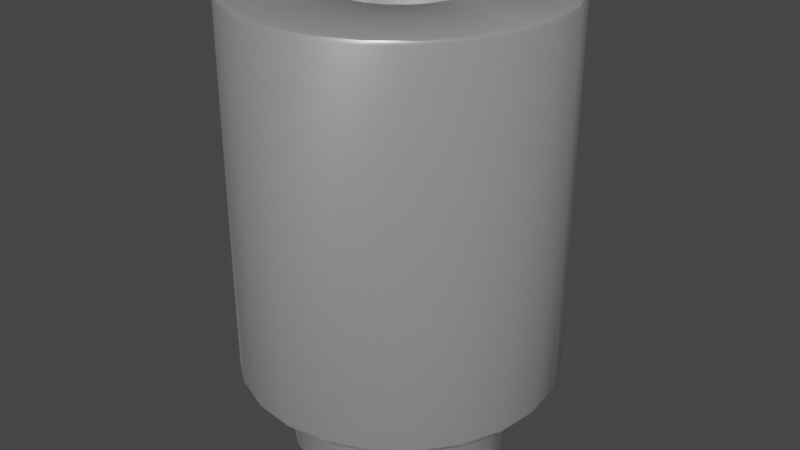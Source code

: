 # Source: Spacer_SMD_M2.5_H6mm_Wurth_9774060151.blend  (saved by Blender 4.1.23; exported with 4.5.12 LTS)
import bpy
from mathutils import Matrix  # noqa: F401  (used for matrix-valued properties, if any)

bpy.ops.wm.read_factory_settings(use_empty=True)
scene = bpy.context.scene
scene.name = 'Scene'

# ---- collections
col_collection = bpy.data.collections.new('Collection'); scene.collection.children.link(col_collection)

# ---- materials (node trees are filled in below, after node groups)
mat_aluminum_lathed = bpy.data.materials.new('aluminum_lathed')
mat_aluminum_lathed.alpha_threshold = 0.0
mat_aluminum_lathed.use_transparent_shadow = False
mat_aluminum_lathed.preview_render_type = 'CUBE'
mat_aluminum_lathed.diffuse_color = (0.6, 0.6, 0.6, 1.0)
mat_aluminum_lathed.specular_color = (0.12, 0.12, 0.12)
mat_aluminum_lathed.roughness = 0.5

# ---- node groups
ng_auto_smooth = bpy.data.node_groups.new('Auto Smooth', 'GeometryNodeTree')
_s = ng_auto_smooth.interface.new_socket(name='Geometry', in_out='OUTPUT', socket_type='NodeSocketGeometry')
_s = ng_auto_smooth.interface.new_socket(name='Geometry', in_out='INPUT', socket_type='NodeSocketGeometry')
_s = ng_auto_smooth.interface.new_socket(name='Angle', in_out='INPUT', socket_type='NodeSocketFloat')
_s.subtype = 'ANGLE'
_s.min_value = 0.0
_s.max_value = 3.142
ng_auto_smooth.is_modifier = True
_N = ng_auto_smooth.nodes; _L = ng_auto_smooth.links
n0 = _N.new('NodeGroupOutput'); n0.name = 'Group Output'; n0.location = (480, -100)
n1 = _N.new('NodeGroupInput'); n1.name = 'Group Input'; n1.location = (-420, -300)
n2 = _N.new('NodeGroupInput'); n2.name = 'Group Input.001'; n2.location = (-60, -100)
n3 = _N.new('GeometryNodeSetShadeSmooth'); n3.name = 'Set Shade Smooth'; n3.location = (120, -100)
n3.domain = 'EDGE'
n4 = _N.new('GeometryNodeSetShadeSmooth'); n4.name = 'Set Shade Smooth.001'; n4.location = (300, -100)
n5 = _N.new('GeometryNodeInputMeshEdgeAngle'); n5.name = 'Edge Angle'; n5.location = (-420, -220)
n6 = _N.new('GeometryNodeInputEdgeSmooth'); n6.name = 'Is Edge Smooth'; n6.location = (-60, -160)
n7 = _N.new('GeometryNodeInputShadeSmooth'); n7.name = 'Is Face Smooth'; n7.location = (-240, -340)
n8 = _N.new('FunctionNodeBooleanMath'); n8.name = 'Boolean Math'; n8.location = (-60, -220)
n9 = _N.new('FunctionNodeCompare'); n9.name = 'Compare'; n9.location = (-240, -180)
n9.operation = 'LESS_EQUAL'
_L.new(n5.outputs[0], n9.inputs[0])
_L.new(n4.outputs[0], n0.inputs[0])
_L.new(n1.outputs[1], n9.inputs[1])
_L.new(n9.outputs[0], n8.inputs[0])
_L.new(n7.outputs[0], n8.inputs[1])
_L.new(n2.outputs[0], n3.inputs[0])
_L.new(n6.outputs[0], n3.inputs[1])
_L.new(n3.outputs[0], n4.inputs[0])
_L.new(n8.outputs[0], n3.inputs[2])
n0.is_active_output = True

# ---- material node trees
mat_aluminum_lathed.use_nodes = True; mat_aluminum_lathed.node_tree.nodes.clear()
_N = mat_aluminum_lathed.node_tree.nodes; _L = mat_aluminum_lathed.node_tree.links
n0 = _N.new('ShaderNodeOutputMaterial'); n0.name = 'Material Output'; n0.location = (311, 300)
n1 = _N.new('ShaderNodeMapping'); n1.name = 'Mapping'; n1.location = (-765, 243)
n1.inputs[3].default_value = (120.4, 1.0, 1.0)
n2 = _N.new('ShaderNodeTexNoise'); n2.name = 'Noise Texture'; n2.location = (-519, 157)
n2.inputs[2].default_value = 60.0
n2.inputs[3].default_value = 16.0
n2.inputs[4].default_value = 0.8542
n2.inputs[8].default_value = 4.0
n3 = _N.new('ShaderNodeTexCoord'); n3.name = 'Texture Coordinate'; n3.location = (-940, 256)
n4 = _N.new('ShaderNodeValToRGB'); n4.name = 'ColorRamp'; n4.location = (-322, 228)
while len(n4.color_ramp.elements) > 1: n4.color_ramp.elements.remove(n4.color_ramp.elements[-1])
n4.color_ramp.elements[0].position = 0.05909; n4.color_ramp.elements[0].color = (0.0, 0.0, 0.0, 1.0)
_e = n4.color_ramp.elements.new(0.6); _e.color = (1.0, 1.0, 1.0, 1.0)
n5 = _N.new('ShaderNodeBsdfPrincipled'); n5.name = 'Principled BSDF'; n5.location = (36, 293)
n5.distribution = 'GGX'
n5.subsurface_method = 'BURLEY'
n5.inputs[1].default_value = 0.6955
n5.inputs[2].default_value = 0.2841
n5.inputs[3].default_value = 1.45
n5.inputs[13].default_value = 0.7841
n5.inputs[15].default_value = 0.6386
n5.inputs[16].default_value = 0.1205
n5.inputs[20].default_value = 0.0
n5.inputs[27].default_value = (0.0, 0.0, 0.0, 1.0)
n5.inputs[28].default_value = 1.0
_L.new(n5.outputs[0], n0.inputs[0])
_L.new(n1.outputs[0], n2.inputs[0])
_L.new(n2.outputs[1], n4.inputs[0])
_L.new(n4.outputs[0], n5.inputs[0])
_L.new(n3.outputs[2], n1.inputs[0])
n0.is_active_output = True

# ---- world
world_world = bpy.data.worlds.new('World'); scene.world = world_world
world_world.use_nodes = True; world_world.node_tree.nodes.clear()
_N = world_world.node_tree.nodes; _L = world_world.node_tree.links
n0 = _N.new('ShaderNodeOutputWorld'); n0.name = 'World Output'; n0.location = (300, 300)
n1 = _N.new('ShaderNodeBackground'); n1.name = 'Background'; n1.location = (10, 300)
n1.inputs[0].default_value = (0.05088, 0.05088, 0.05088, 1.0)
_L.new(n1.outputs[0], n0.inputs[0])
n0.is_active_output = True
world_world.color = (0.05088, 0.05088, 0.05088)
world_world.use_sun_shadow = False
world_world.sun_shadow_jitter_overblur = 0.0

# ---- meshes
me_shape_6_indexedfaceset_011 = bpy.data.meshes.new('SHAPE_6_IndexedFaceSet.011')
me_shape_6_indexedfaceset_011.from_pydata([(0.9722, 0.2605, 6.0), (0.7117, 0.7117, 6.0), (0.5033, 0.8717, 6.0), (0.2605, 0.9722, 6.0), (0.0, 1.007, 6.0), (-0.9722, 0.2605, 6.0), (-0.2605, -0.9722, 6.0), (0.2605, -0.9722, 6.0), (0.8717, -0.5033, 6.0), (0.9722, -0.2605, 6.0), (-0.8717, 0.5033, -1.4), (0.0, 1.007, -1.4), (0.2605, 0.9722, -1.4), (0.7117, 0.7117, -1.4), (0.9722, 0.2605, -1.4), (0.8717, -0.5033, -1.4), (0.2605, -0.9722, -1.4), (0.0, -1.007, -1.4), (-0.2605, -0.9722, -1.4), (-0.7117, -0.7117, -1.4), (-1.75, 0.0, -1.4), (-1.69, 0.4529, -1.4), (-1.516, 0.875, -1.4), (-1.237, 1.237, -1.4), (-0.4529, 1.69, -1.4), (0.4529, 1.69, -1.4), (0.875, 1.516, -1.4), (1.237, 1.237, -1.4), (1.69, 0.4529, -1.4), (1.75, 0.0, -1.4), (1.237, -1.237, -1.4), (0.4529, -1.69, -1.4), (0.0, -1.75, -1.4), (-0.4529, -1.69, -1.4), (-1.007, 0.0, -1.4), (-0.9722, 0.2605, -1.4), (-0.7117, 0.7117, -1.4), (-0.5033, 0.8717, -1.4), (-0.2605, 0.9722, -1.4), (0.5033, 0.8717, -1.4), (0.8717, 0.5033, -1.4), (1.007, 0.0, -1.4), (0.9722, -0.2605, -1.4), (0.7117, -0.7117, -1.4), (0.5033, -0.8717, -1.4), (-0.5033, -0.8717, -1.4), (-0.8717, -0.5033, -1.4), (-0.9722, -0.2605, -1.4), (-1.516, 0.875, 0.0), (-1.237, 1.237, 0.0), (0.875, 1.516, 0.0), (1.237, 1.237, 0.0), (1.516, 0.875, 0.0), (1.69, 0.4529, 0.0), (1.75, 0.0, 0.0), (1.69, -0.4529, 0.0), (0.875, -1.516, 0.0), (0.4529, -1.69, 0.0), (-0.4529, -1.69, 0.0), (-0.875, -1.516, 0.0), (-1.237, -1.237, 0.0), (-1.516, -0.875, 0.0), (-1.69, -0.4529, 0.0), (-0.875, 1.516, -1.4), (0.0, 1.75, -1.4), (1.516, 0.875, -1.4), (1.69, -0.4529, -1.4), (1.516, -0.875, -1.4), (0.875, -1.516, -1.4), (-0.875, -1.516, -1.4), (-1.237, -1.237, -1.4), (-1.516, -0.875, -1.4), (-1.69, -0.4529, -1.4), (-2.463, 0.66, 0.0), (-1.803, 1.803, 0.0), (-1.275, 2.208, 0.0), (0.0, 2.55, 0.0), (1.275, 2.208, 0.0), (1.803, 1.803, 0.0), (2.208, 1.275, 0.0), (2.463, 0.66, 0.0), (2.55, 0.0, 0.0), (2.463, -0.66, 0.0), (2.208, -1.275, 0.0), (1.803, -1.803, 0.0), (0.66, -2.463, 0.0), (-1.275, -2.208, 0.0), (-1.803, -1.803, 0.0), (-2.208, -1.275, 0.0), (-1.75, 0.0, 0.0), (-1.69, 0.4529, 0.0), (-0.875, 1.516, 0.0), (-0.4529, 1.69, 0.0), (0.0, 1.75, 0.0), (0.4529, 1.69, 0.0), (1.516, -0.875, 0.0), (1.237, -1.237, 0.0), (0.0, -1.75, 0.0), (-1.275, 2.208, 6.0), (-0.66, 2.463, 6.0), (0.0, 2.55, 6.0), (2.463, -0.66, 6.0), (2.208, -1.275, 6.0), (1.275, -2.208, 6.0), (0.66, -2.463, 6.0), (-0.66, -2.463, 6.0), (-1.275, -2.208, 6.0), (-1.803, -1.803, 6.0), (-2.463, -0.66, 6.0), (-2.55, 0.0, 6.0), (-2.55, 0.0, 0.0), (-2.208, 1.275, 0.0), (-0.66, 2.463, 0.0), (0.66, 2.463, 0.0), (1.275, -2.208, 0.0), (0.0, -2.55, 0.0), (-0.66, -2.463, 0.0), (-2.463, -0.66, 0.0), (-2.463, 0.66, 6.0), (-2.208, 1.275, 6.0), (-1.803, 1.803, 6.0), (0.66, 2.463, 6.0), (1.275, 2.208, 6.0), (1.803, 1.803, 6.0), (2.208, 1.275, 6.0), (2.463, 0.66, 6.0), (2.55, 0.0, 6.0), (1.803, -1.803, 6.0), (0.0, -2.55, 6.0), (-2.208, -1.275, 6.0), (1.007, 0.0, 6.0), (0.8717, 0.5033, 6.0), (-0.2605, 0.9722, 6.0), (-0.5033, 0.8717, 6.0), (-0.7117, 0.7117, 6.0), (-0.8717, 0.5033, 6.0), (-1.007, 0.0, 6.0), (-0.9722, -0.2605, 6.0), (-0.8717, -0.5033, 6.0), (-0.7117, -0.7117, 6.0), (-0.5033, -0.8717, 6.0), (0.0, -1.007, 6.0), (0.5033, -0.8717, 6.0), (0.7117, -0.7117, 6.0)], [], [(130, 41, 14), (0, 130, 14), (131, 14, 40), (131, 0, 14), (1, 40, 13), (1, 131, 40), (2, 13, 39), (2, 1, 13), (3, 39, 12), (3, 2, 39), (4, 12, 11), (4, 3, 12), (132, 11, 38), (132, 4, 11), (133, 38, 37), (133, 132, 38), (134, 37, 36), (134, 133, 37), (135, 10, 35), (135, 36, 10), (135, 134, 36), (5, 135, 35), (136, 35, 34), (136, 34, 47), (136, 5, 35), (137, 136, 47), (138, 137, 47), (138, 47, 46), (139, 138, 46), (139, 46, 19), (140, 139, 19), (140, 19, 45), (6, 140, 45), (6, 45, 18), (141, 6, 18), (141, 18, 17), (7, 141, 17), (7, 17, 16), (142, 7, 16), (142, 16, 44), (143, 44, 43), (143, 142, 44), (8, 43, 15), (8, 143, 43), (9, 8, 15), (9, 15, 42), (130, 42, 41), (130, 9, 42), (43, 68, 30), (15, 30, 67), (15, 43, 30), (44, 31, 68), (44, 68, 43), (42, 67, 66), (42, 15, 67), (16, 32, 31), (16, 31, 44), (17, 32, 16), (41, 66, 29), (41, 42, 66), (18, 33, 32), (18, 32, 17), (14, 29, 28), (14, 41, 29), (69, 33, 18), (65, 14, 28), (45, 69, 18), (40, 14, 65), (27, 40, 65), (19, 70, 69), (19, 69, 45), (13, 40, 27), (71, 19, 46), (71, 70, 19), (26, 39, 13), (26, 13, 27), (72, 71, 46), (72, 46, 47), (25, 39, 26), (25, 12, 39), (20, 72, 47), (20, 47, 34), (64, 12, 25), (64, 11, 12), (21, 20, 34), (21, 34, 35), (21, 35, 10), (24, 38, 11), (24, 11, 64), (63, 38, 24), (63, 37, 38), (22, 21, 10), (23, 22, 10), (23, 10, 36), (23, 36, 37), (23, 37, 63), (21, 90, 89), (21, 89, 20), (22, 48, 90), (22, 90, 21), (23, 49, 48), (23, 48, 22), (63, 91, 49), (63, 49, 23), (24, 92, 91), (24, 91, 63), (64, 93, 92), (64, 92, 24), (25, 94, 93), (25, 93, 64), (26, 50, 94), (26, 94, 25), (27, 51, 50), (27, 50, 26), (65, 52, 51), (65, 51, 27), (28, 53, 52), (28, 52, 65), (29, 53, 28), (29, 54, 53), (29, 55, 54), (66, 55, 29), (66, 95, 55), (67, 95, 66), (67, 96, 95), (30, 56, 96), (30, 96, 67), (68, 57, 56), (68, 56, 30), (31, 57, 68), (32, 97, 57), (32, 57, 31), (33, 58, 97), (33, 97, 32), (69, 59, 58), (69, 58, 33), (70, 60, 59), (70, 59, 69), (71, 61, 60), (71, 60, 70), (72, 62, 61), (72, 61, 71), (20, 89, 62), (20, 62, 72), (95, 84, 83), (95, 96, 84), (56, 114, 84), (56, 84, 96), (55, 83, 82), (55, 95, 83), (57, 85, 114), (57, 114, 56), (54, 81, 80), (54, 82, 81), (54, 55, 82), (97, 115, 85), (97, 85, 57), (58, 116, 115), (58, 115, 97), (53, 54, 80), (59, 86, 116), (59, 116, 58), (52, 80, 79), (52, 53, 80), (87, 86, 59), (60, 87, 59), (51, 52, 79), (78, 51, 79), (88, 60, 61), (88, 87, 60), (77, 51, 78), (77, 50, 51), (117, 61, 62), (117, 88, 61), (113, 50, 77), (113, 94, 50), (110, 62, 89), (110, 117, 62), (76, 94, 113), (76, 93, 94), (73, 89, 90), (73, 110, 89), (112, 92, 93), (112, 93, 76), (75, 49, 91), (75, 91, 92), (75, 92, 112), (111, 73, 90), (111, 90, 48), (74, 49, 75), (74, 48, 49), (74, 111, 48), (73, 118, 109), (73, 109, 110), (111, 119, 118), (111, 118, 73), (74, 120, 119), (74, 119, 111), (75, 98, 120), (75, 120, 74), (112, 99, 98), (112, 100, 99), (112, 98, 75), (76, 100, 112), (113, 121, 100), (113, 100, 76), (77, 122, 121), (77, 123, 122), (77, 121, 113), (78, 123, 77), (79, 124, 123), (79, 123, 78), (80, 125, 124), (80, 124, 79), (81, 125, 80), (81, 126, 125), (81, 101, 126), (82, 101, 81), (82, 102, 101), (83, 102, 82), (84, 127, 102), (84, 102, 83), (114, 103, 127), (114, 127, 84), (114, 104, 103), (85, 104, 114), (115, 128, 104), (115, 104, 85), (116, 105, 128), (116, 128, 115), (86, 106, 105), (86, 105, 116), (87, 107, 106), (87, 106, 86), (88, 129, 107), (88, 107, 87), (117, 108, 129), (117, 129, 88), (110, 109, 108), (110, 108, 117), (139, 107, 129), (138, 139, 129), (140, 106, 107), (140, 107, 139), (137, 129, 108), (137, 138, 129), (6, 105, 106), (6, 106, 140), (141, 128, 105), (141, 105, 6), (136, 108, 109), (136, 137, 108), (5, 109, 118), (5, 136, 109), (7, 104, 128), (7, 128, 141), (142, 103, 104), (142, 104, 7), (135, 118, 119), (135, 5, 118), (143, 103, 142), (127, 103, 143), (134, 135, 119), (120, 134, 119), (8, 127, 143), (102, 127, 8), (98, 134, 120), (98, 133, 134), (99, 133, 98), (99, 4, 132), (99, 132, 133), (101, 8, 9), (101, 102, 8), (126, 101, 9), (126, 9, 130), (100, 3, 4), (100, 4, 99), (121, 3, 100), (125, 126, 130), (125, 130, 0), (125, 0, 131), (122, 3, 121), (122, 1, 2), (122, 2, 3), (124, 131, 1), (124, 125, 131), (123, 124, 1), (123, 1, 122)])
me_shape_6_indexedfaceset_011.polygons.foreach_set('use_smooth', [True] * 288)
_uv = me_shape_6_indexedfaceset_011.uv_layers.new(name='UVMap')
_uv.uv.foreach_set('vector', [0.318, 0.3558, 0.4277, 0.09941, 0.4836, 0.1806, 0.3369, 0.3872, 0.318, 0.3558, 0.4836, 0.1806, 0.3519, 0.4251, 0.4836, 0.1806, 0.5192, 0.2974, 0.3519, 0.4251, 0.3369, 0.3872, 0.4836, 0.1806, 0.3613, 0.469, 0.5192, 0.2974, 0.5375, 0.4273, 0.3613, 0.469, 0.3519, 0.4251, 0.5192, 0.2974, 0.3643, 0.5159, 0.5375, 0.4273, 0.5375, 0.5615, 0.3643, 0.5159, 0.3613, 0.469, 0.5375, 0.4273, 0.3607, 0.5625, 0.5375, 0.5615, 0.5193, 0.6907, 0.3607, 0.5625, 0.3643, 0.5159, 0.5375, 0.5615, 0.3508, 0.6055, 0.5193, 0.6907, 0.4842, 0.8061, 0.3508, 0.6055, 0.3607, 0.5625, 0.5193, 0.6907, 0.3353, 0.6419, 0.4842, 0.8061, 0.4347, 0.9001, 0.3353, 0.6419, 0.3508, 0.6055, 0.4842, 0.8061, 0.3153, 0.6691, 0.4347, 0.9001, 0.3743, 0.9661, 0.3153, 0.6691, 0.3353, 0.6419, 0.4347, 0.9001, 0.2924, 0.685, 0.3743, 0.9661, 0.3074, 0.9999, 0.2924, 0.685, 0.3153, 0.6691, 0.3743, 0.9661, 0.2681, 0.6886, 0.2386, 0.9993, 0.1704, 0.9812, 0.2681, 0.6886, 0.3074, 0.9999, 0.2386, 0.9993, 0.2681, 0.6886, 0.2924, 0.685, 0.3074, 0.9999, 0.2441, 0.6796, 0.2681, 0.6886, 0.1704, 0.9812, 0.2212, 0.6628, 0.1704, 0.9812, 0.1104, 0.9142, 0.2212, 0.6628, 0.1104, 0.9142, 0.05565, 0.8324, 0.2212, 0.6628, 0.2441, 0.6796, 0.1704, 0.9812, 0.2013, 0.6343, 0.2212, 0.6628, 0.05565, 0.8324, 0.1861, 0.597, 0.2013, 0.6343, 0.05565, 0.8324, 0.1861, 0.597, 0.05565, 0.8324, 0.01998, 0.7162, 0.1767, 0.5534, 0.1861, 0.597, 0.01998, 0.7162, 0.1767, 0.5534, 0.01998, 0.7162, 0.001047, 0.5867, 0.1737, 0.5067, 0.1767, 0.5534, 0.001047, 0.5867, 0.1737, 0.5067, 0.001047, 0.5867, 7.331e-05, 0.4525, 0.1773, 0.4602, 0.1737, 0.5067, 7.331e-05, 0.4525, 0.1773, 0.4602, 7.331e-05, 0.4525, 0.01716, 0.3224, 0.1873, 0.4171, 0.1773, 0.4602, 0.01716, 0.3224, 0.1873, 0.4171, 0.01716, 0.3224, 0.05124, 0.205, 0.2028, 0.3804, 0.1873, 0.4171, 0.05124, 0.205, 0.2028, 0.3804, 0.05124, 0.205, 0.1001, 0.1083, 0.2229, 0.3526, 0.2028, 0.3804, 0.1001, 0.1083, 0.2229, 0.3526, 0.1001, 0.1083, 0.1605, 0.03904, 0.246, 0.3356, 0.1605, 0.03904, 0.2282, 0.00205, 0.246, 0.3356, 0.2229, 0.3526, 0.1605, 0.03904, 0.2707, 0.3304, 0.2282, 0.00205, 0.2986, 7.331e-05, 0.2707, 0.3304, 0.246, 0.3356, 0.2282, 0.00205, 0.2953, 0.3373, 0.2707, 0.3304, 0.2986, 7.331e-05, 0.2953, 0.3373, 0.2986, 7.331e-05, 0.3668, 0.03332, 0.318, 0.3558, 0.3668, 0.03332, 0.4277, 0.09941, 0.318, 0.3558, 0.2953, 0.3373, 0.3668, 0.03332, 0.7033, 0.2967, 0.75, 0.06699, 0.8536, 0.1464, 0.749, 0.3562, 0.8536, 0.1464, 0.933, 0.25, 0.749, 0.3562, 0.7033, 0.2967, 0.8536, 0.1464, 0.6438, 0.251, 0.6294, 0.01704, 0.75, 0.06699, 0.6438, 0.251, 0.75, 0.06699, 0.7033, 0.2967, 0.7778, 0.4256, 0.933, 0.25, 0.983, 0.3706, 0.7778, 0.4256, 0.749, 0.3562, 0.933, 0.25, 0.5744, 0.2222, 0.5, 0.0, 0.6294, 0.01704, 0.5744, 0.2222, 0.6294, 0.01704, 0.6438, 0.251, 0.5, 0.2124, 0.5, 0.0, 0.5744, 0.2222, 0.7876, 0.5, 0.983, 0.3706, 1.0, 0.5, 0.7876, 0.5, 0.7778, 0.4256, 0.983, 0.3706, 0.4256, 0.2222, 0.3706, 0.01704, 0.5, 0.0, 0.4256, 0.2222, 0.5, 0.0, 0.5, 0.2124, 0.7778, 0.5744, 1.0, 0.5, 0.983, 0.6294, 0.7778, 0.5744, 0.7876, 0.5, 1.0, 0.5, 0.25, 0.06699, 0.3706, 0.01704, 0.4256, 0.2222, 0.933, 0.75, 0.7778, 0.5744, 0.983, 0.6294, 0.3562, 0.251, 0.25, 0.06699, 0.4256, 0.2222, 0.749, 0.6438, 0.7778, 0.5744, 0.933, 0.75, 0.8536, 0.8536, 0.749, 0.6438, 0.933, 0.75, 0.2967, 0.2967, 0.1464, 0.1464, 0.25, 0.06699, 0.2967, 0.2967, 0.25, 0.06699, 0.3562, 0.251, 0.7033, 0.7033, 0.749, 0.6438, 0.8536, 0.8536, 0.06699, 0.25, 0.2967, 0.2967, 0.251, 0.3562, 0.06699, 0.25, 0.1464, 0.1464, 0.2967, 0.2967, 0.75, 0.933, 0.6438, 0.749, 0.7033, 0.7033, 0.75, 0.933, 0.7033, 0.7033, 0.8536, 0.8536, 0.01704, 0.3706, 0.06699, 0.25, 0.251, 0.3562, 0.01704, 0.3706, 0.251, 0.3562, 0.2222, 0.4256, 0.6294, 0.983, 0.6438, 0.749, 0.75, 0.933, 0.6294, 0.983, 0.5744, 0.7778, 0.6438, 0.749, 0.02768, 0.4918, 0.01704, 0.3706, 0.2222, 0.4256, 0.02768, 0.4918, 0.2222, 0.4256, 0.2124, 0.5, 0.5, 1.0, 0.5744, 0.7778, 0.6294, 0.983, 0.5, 1.0, 0.5, 0.7876, 0.5744, 0.7778, 0.03242, 0.6329, 0.02768, 0.4918, 0.2124, 0.5, 0.03242, 0.6329, 0.2124, 0.5, 0.2222, 0.5744, 0.03242, 0.6329, 0.2222, 0.5744, 0.251, 0.6438, 0.3706, 0.983, 0.4256, 0.7778, 0.5, 0.7876, 0.3706, 0.983, 0.5, 0.7876, 0.5, 1.0, 0.25, 0.933, 0.4256, 0.7778, 0.3706, 0.983, 0.25, 0.933, 0.3562, 0.749, 0.4256, 0.7778, 0.06699, 0.75, 0.03242, 0.6329, 0.251, 0.6438, 0.1464, 0.8536, 0.06699, 0.75, 0.251, 0.6438, 0.1464, 0.8536, 0.251, 0.6438, 0.2967, 0.7033, 0.1464, 0.8536, 0.2967, 0.7033, 0.3562, 0.749, 0.1464, 0.8536, 0.3562, 0.749, 0.25, 0.933, 0.3503, 0.4112, 0.4888, 0.301, 0.5066, 0.4274, 0.3503, 0.4112, 0.5066, 0.4274, 0.357, 0.466, 0.3365, 0.3617, 0.4544, 0.1882, 0.4888, 0.301, 0.3365, 0.3617, 0.4888, 0.301, 0.3503, 0.4112, 0.3164, 0.3207, 0.4061, 0.09673, 0.4544, 0.1882, 0.3164, 0.3207, 0.4544, 0.1882, 0.3365, 0.3617, 0.2916, 0.2911, 0.3472, 0.03262, 0.4061, 0.09673, 0.2916, 0.2911, 0.4061, 0.09673, 0.3164, 0.3207, 0.2638, 0.2747, 0.282, 7.117e-05, 0.3472, 0.03262, 0.2638, 0.2747, 0.3472, 0.03262, 0.2916, 0.2911, 0.2348, 0.2727, 0.2151, 0.0009792, 0.282, 7.117e-05, 0.2348, 0.2727, 0.282, 7.117e-05, 0.2638, 0.2747, 0.2067, 0.2849, 0.1513, 0.03473, 0.2151, 0.0009792, 0.2067, 0.2849, 0.2151, 0.0009792, 0.2348, 0.2727, 0.1814, 0.3107, 0.09496, 0.09818, 0.1513, 0.03473, 0.1814, 0.3107, 0.1513, 0.03473, 0.2067, 0.2849, 0.1606, 0.3482, 0.04984, 0.1859, 0.09496, 0.09818, 0.1606, 0.3482, 0.09496, 0.09818, 0.1814, 0.3107, 0.1456, 0.3954, 0.01845, 0.2908, 0.04984, 0.1859, 0.1456, 0.3954, 0.04984, 0.1859, 0.1606, 0.3482, 0.1378, 0.4493, 0.01994, 0.4051, 0.01845, 0.2908, 0.1378, 0.4493, 0.01845, 0.2908, 0.1456, 0.3954, 0.1352, 0.5047, 0.01994, 0.4051, 0.1378, 0.4493, 0.1352, 0.5047, 0.02595, 0.5139, 0.01994, 0.4051, 0.1352, 0.5047, 0.03017, 0.6237, 0.02595, 0.5139, 0.1406, 0.559, 0.03017, 0.6237, 0.1352, 0.5047, 0.1406, 0.559, 0.03612, 0.7533, 0.03017, 0.6237, 0.1533, 0.6083, 0.03612, 0.7533, 0.1406, 0.559, 0.1533, 0.6083, 0.07103, 0.8571, 0.03612, 0.7533, 0.1726, 0.6493, 0.1261, 0.9411, 0.07103, 0.8571, 0.1726, 0.6493, 0.07103, 0.8571, 0.1533, 0.6083, 0.1969, 0.679, 0.1943, 0.9966, 0.1261, 0.9411, 0.1969, 0.679, 0.1261, 0.9411, 0.1726, 0.6493, 0.2244, 0.6951, 0.1943, 0.9966, 0.1969, 0.679, 0.2539, 0.6988, 0.269, 0.9999, 0.1943, 0.9966, 0.2539, 0.6988, 0.1943, 0.9966, 0.2244, 0.6951, 0.2829, 0.6874, 0.34, 0.9657, 0.269, 0.9999, 0.2829, 0.6874, 0.269, 0.9999, 0.2539, 0.6988, 0.3094, 0.6618, 0.4027, 0.8981, 0.34, 0.9657, 0.3094, 0.6618, 0.34, 0.9657, 0.2829, 0.6874, 0.3313, 0.6238, 0.4532, 0.8029, 0.4027, 0.8981, 0.3313, 0.6238, 0.4027, 0.8981, 0.3094, 0.6618, 0.3471, 0.5762, 0.4885, 0.6872, 0.4532, 0.8029, 0.3471, 0.5762, 0.4532, 0.8029, 0.3313, 0.6238, 0.3559, 0.5223, 0.5066, 0.5591, 0.4885, 0.6872, 0.3559, 0.5223, 0.4885, 0.6872, 0.3471, 0.5762, 0.357, 0.466, 0.5066, 0.4274, 0.5066, 0.5591, 0.357, 0.466, 0.5066, 0.5591, 0.3559, 0.5223, 0.7972, 0.3284, 0.8536, 0.1464, 0.933, 0.25, 0.7972, 0.3284, 0.7426, 0.2574, 0.8536, 0.1464, 0.6716, 0.2028, 0.75, 0.06699, 0.8536, 0.1464, 0.6716, 0.2028, 0.8536, 0.1464, 0.7426, 0.2574, 0.8314, 0.4112, 0.933, 0.25, 0.983, 0.3706, 0.8314, 0.4112, 0.7972, 0.3284, 0.933, 0.25, 0.5888, 0.1686, 0.6294, 0.01704, 0.75, 0.06699, 0.5888, 0.1686, 0.75, 0.06699, 0.6716, 0.2028, 0.8431, 0.5, 1.0, 0.5, 0.983, 0.6294, 0.8431, 0.5, 0.983, 0.3706, 1.0, 0.5, 0.8431, 0.5, 0.8314, 0.4112, 0.983, 0.3706, 0.5, 0.1569, 0.5, 0.0, 0.6294, 0.01704, 0.5, 0.1569, 0.6294, 0.01704, 0.5888, 0.1686, 0.4112, 0.1686, 0.3706, 0.01704, 0.5, 0.0, 0.4112, 0.1686, 0.5, 0.0, 0.5, 0.1569, 0.8314, 0.5888, 0.8431, 0.5, 0.983, 0.6294, 0.3284, 0.2028, 0.25, 0.06699, 0.3706, 0.01704, 0.3284, 0.2028, 0.3706, 0.01704, 0.4112, 0.1686, 0.7972, 0.6716, 0.983, 0.6294, 0.933, 0.75, 0.7972, 0.6716, 0.8314, 0.5888, 0.983, 0.6294, 0.1464, 0.1464, 0.25, 0.06699, 0.3284, 0.2028, 0.2574, 0.2574, 0.1464, 0.1464, 0.3284, 0.2028, 0.7426, 0.7426, 0.7972, 0.6716, 0.933, 0.75, 0.8536, 0.8536, 0.7426, 0.7426, 0.933, 0.75, 0.06699, 0.25, 0.2574, 0.2574, 0.2028, 0.3284, 0.06699, 0.25, 0.1464, 0.1464, 0.2574, 0.2574, 0.75, 0.933, 0.7426, 0.7426, 0.8536, 0.8536, 0.75, 0.933, 0.6716, 0.7972, 0.7426, 0.7426, 0.01704, 0.3706, 0.2028, 0.3284, 0.1686, 0.4112, 0.01704, 0.3706, 0.06699, 0.25, 0.2028, 0.3284, 0.6294, 0.983, 0.6716, 0.7972, 0.75, 0.933, 0.6294, 0.983, 0.5888, 0.8314, 0.6716, 0.7972, 0.02584, 0.5, 0.1686, 0.4112, 0.1569, 0.5, 0.02584, 0.5, 0.01704, 0.3706, 0.1686, 0.4112, 0.5, 1.0, 0.5888, 0.8314, 0.6294, 0.983, 0.5, 1.0, 0.5, 0.8431, 0.5888, 0.8314, 0.0318, 0.6329, 0.1569, 0.5, 0.1686, 0.5888, 0.0318, 0.6329, 0.02584, 0.5, 0.1569, 0.5, 0.3706, 0.983, 0.4112, 0.8314, 0.5, 0.8431, 0.3706, 0.983, 0.5, 0.8431, 0.5, 1.0, 0.25, 0.933, 0.2574, 0.7426, 0.3284, 0.7972, 0.25, 0.933, 0.3284, 0.7972, 0.4112, 0.8314, 0.25, 0.933, 0.4112, 0.8314, 0.3706, 0.983, 0.06699, 0.75, 0.0318, 0.6329, 0.1686, 0.5888, 0.06699, 0.75, 0.1686, 0.5888, 0.2028, 0.6716, 0.1464, 0.8536, 0.2574, 0.7426, 0.25, 0.933, 0.1464, 0.8536, 0.2028, 0.6716, 0.2574, 0.7426, 0.1464, 0.8536, 0.06699, 0.75, 0.2028, 0.6716, 0.5701, 0.2072, 0.4219, 0.4082, 0.4073, 0.3815, 0.5701, 0.2072, 0.4073, 0.3815, 0.5225, 0.1171, 0.604, 0.3181, 0.4321, 0.4409, 0.4219, 0.4082, 0.604, 0.3181, 0.4219, 0.4082, 0.5701, 0.2072, 0.6216, 0.4427, 0.4372, 0.4771, 0.4321, 0.4409, 0.6216, 0.4427, 0.4321, 0.4409, 0.604, 0.3181, 0.6216, 0.5724, 0.4371, 0.5142, 0.4372, 0.4771, 0.6216, 0.5724, 0.4372, 0.4771, 0.6216, 0.4427, 0.6037, 0.6985, 0.4318, 0.5497, 0.4371, 0.5142, 0.6037, 0.6985, 0.4248, 0.5841, 0.4318, 0.5497, 0.6037, 0.6985, 0.4371, 0.5142, 0.6216, 0.5724, 0.5639, 0.8032, 0.4248, 0.5841, 0.6037, 0.6985, 0.516, 0.8938, 0.4105, 0.61, 0.4248, 0.5841, 0.516, 0.8938, 0.4248, 0.5841, 0.5639, 0.8032, 0.4569, 0.9582, 0.3933, 0.6277, 0.4105, 0.61, 0.4569, 0.9582, 0.3755, 0.6421, 0.3933, 0.6277, 0.4569, 0.9582, 0.4105, 0.61, 0.516, 0.8938, 0.3904, 0.9785, 0.3755, 0.6421, 0.4569, 0.9582, 0.3233, 0.9781, 0.3557, 0.641, 0.3755, 0.6421, 0.3233, 0.9781, 0.3755, 0.6421, 0.3904, 0.9785, 0.2582, 0.9446, 0.3368, 0.6302, 0.3557, 0.641, 0.2582, 0.9446, 0.3557, 0.641, 0.3233, 0.9781, 0.1995, 0.8798, 0.3368, 0.6302, 0.2582, 0.9446, 0.1995, 0.8798, 0.3203, 0.6107, 0.3368, 0.6302, 0.1995, 0.8798, 0.3052, 0.5882, 0.3203, 0.6107, 0.1571, 0.7809, 0.3052, 0.5882, 0.1995, 0.8798, 0.1571, 0.7809, 0.2934, 0.558, 0.3052, 0.5882, 0.1304, 0.6675, 0.2934, 0.558, 0.1571, 0.7809, 0.1138, 0.548, 0.2888, 0.5201, 0.2934, 0.558, 0.1138, 0.548, 0.2934, 0.558, 0.1304, 0.6675, 0.1139, 0.4236, 0.2897, 0.4815, 0.2888, 0.5201, 0.1139, 0.4236, 0.2888, 0.5201, 0.1138, 0.548, 0.1139, 0.4236, 0.2925, 0.4431, 0.2897, 0.4815, 0.1368, 0.3091, 0.2925, 0.4431, 0.1139, 0.4236, 0.1689, 0.2035, 0.3028, 0.4089, 0.2925, 0.4431, 0.1689, 0.2035, 0.2925, 0.4431, 0.1368, 0.3091, 0.2146, 0.1165, 0.317, 0.3811, 0.3028, 0.4089, 0.2146, 0.1165, 0.3028, 0.4089, 0.1689, 0.2035, 0.2709, 0.05436, 0.3342, 0.3616, 0.317, 0.3811, 0.2709, 0.05436, 0.317, 0.3811, 0.2146, 0.1165, 0.3343, 0.02167, 0.3532, 0.3512, 0.3342, 0.3616, 0.3343, 0.02167, 0.3342, 0.3616, 0.2709, 0.05436, 0.4003, 0.0215, 0.3727, 0.3513, 0.3532, 0.3512, 0.4003, 0.0215, 0.3532, 0.3512, 0.3343, 0.02167, 0.4645, 0.05393, 0.3912, 0.3618, 0.3727, 0.3513, 0.4645, 0.05393, 0.3727, 0.3513, 0.4003, 0.0215, 0.5225, 0.1171, 0.4073, 0.3815, 0.3912, 0.3618, 0.5225, 0.1171, 0.3912, 0.3618, 0.4645, 0.05393, 0.3605, 0.3605, 0.1464, 0.1464, 0.06699, 0.25, 0.3291, 0.4013, 0.3605, 0.3605, 0.06699, 0.25, 0.4013, 0.3291, 0.25, 0.06699, 0.1464, 0.1464, 0.4013, 0.3291, 0.1464, 0.1464, 0.3605, 0.3605, 0.3094, 0.4489, 0.06699, 0.25, 0.01704, 0.3706, 0.3094, 0.4489, 0.3291, 0.4013, 0.06699, 0.25, 0.4489, 0.3094, 0.3706, 0.01704, 0.25, 0.06699, 0.4489, 0.3094, 0.25, 0.06699, 0.4013, 0.3291, 0.5, 0.3026, 0.5, 0.0, 0.3706, 0.01704, 0.5, 0.3026, 0.3706, 0.01704, 0.4489, 0.3094, 0.3026, 0.5, 0.01704, 0.3706, 0.0, 0.5, 0.3026, 0.5, 0.3094, 0.4489, 0.01704, 0.3706, 0.3094, 0.5511, 0.0, 0.5, 0.01704, 0.6294, 0.3094, 0.5511, 0.3026, 0.5, 0.0, 0.5, 0.5511, 0.3094, 0.6294, 0.01704, 0.5, 0.0, 0.5511, 0.3094, 0.5, 0.0, 0.5, 0.3026, 0.5987, 0.3291, 0.75, 0.06699, 0.6294, 0.01704, 0.5987, 0.3291, 0.6294, 0.01704, 0.5511, 0.3094, 0.3291, 0.5987, 0.01704, 0.6294, 0.06699, 0.75, 0.3291, 0.5987, 0.3094, 0.5511, 0.01704, 0.6294, 0.6395, 0.3605, 0.75, 0.06699, 0.5987, 0.3291, 0.8536, 0.1464, 0.75, 0.06699, 0.6395, 0.3605, 0.3605, 0.6395, 0.3291, 0.5987, 0.06699, 0.75, 0.1464, 0.8536, 0.3605, 0.6395, 0.06699, 0.75, 0.6709, 0.4013, 0.8536, 0.1464, 0.6395, 0.3605, 0.933, 0.25, 0.8536, 0.1464, 0.6709, 0.4013, 0.25, 0.933, 0.3605, 0.6395, 0.1464, 0.8536, 0.25, 0.933, 0.4013, 0.6709, 0.3605, 0.6395, 0.3706, 0.983, 0.4013, 0.6709, 0.25, 0.933, 0.3706, 0.983, 0.5, 0.6974, 0.4489, 0.6906, 0.3706, 0.983, 0.4489, 0.6906, 0.4013, 0.6709, 0.983, 0.3706, 0.6709, 0.4013, 0.6906, 0.4489, 0.983, 0.3706, 0.933, 0.25, 0.6709, 0.4013, 1.0, 0.5, 0.983, 0.3706, 0.6906, 0.4489, 1.0, 0.5, 0.6906, 0.4489, 0.6974, 0.5, 0.5, 1.0, 0.5511, 0.6906, 0.5, 0.6974, 0.5, 1.0, 0.5, 0.6974, 0.3706, 0.983, 0.6294, 0.983, 0.5511, 0.6906, 0.5, 1.0, 0.983, 0.6294, 1.0, 0.5, 0.6974, 0.5, 0.983, 0.6294, 0.6974, 0.5, 0.6906, 0.5511, 0.983, 0.6294, 0.6906, 0.5511, 0.6709, 0.5987, 0.75, 0.933, 0.5511, 0.6906, 0.6294, 0.983, 0.75, 0.933, 0.6395, 0.6395, 0.5987, 0.6709, 0.75, 0.933, 0.5987, 0.6709, 0.5511, 0.6906, 0.933, 0.75, 0.6709, 0.5987, 0.6395, 0.6395, 0.933, 0.75, 0.983, 0.6294, 0.6709, 0.5987, 0.8536, 0.8536, 0.933, 0.75, 0.6395, 0.6395, 0.8536, 0.8536, 0.6395, 0.6395, 0.75, 0.933])
me_shape_6_indexedfaceset_011.materials.append(mat_aluminum_lathed)
me_shape_6_indexedfaceset_011.update()

# ---- objects
ob_spacer_smd_m2_5_h6mm_wurth_9774060151 = bpy.data.objects.new('Spacer_SMD_M2.5_H6mm_Wurth_9774060151', me_shape_6_indexedfaceset_011)

# ---- transforms, parenting, visibility, modifiers, constraints
ob_spacer_smd_m2_5_h6mm_wurth_9774060151.location = (0.0, 0.0, 0.0)
_m = ob_spacer_smd_m2_5_h6mm_wurth_9774060151.modifiers.new('Bevel', 'BEVEL')
_m.width = 0.07
_m.width_pct = 0.07
_m.segments = 2
_m = ob_spacer_smd_m2_5_h6mm_wurth_9774060151.modifiers.new('Auto Smooth', 'NODES')
_m.node_group = ng_auto_smooth
_gi = [s.identifier for s in ng_auto_smooth.interface.items_tree if s.item_type == 'SOCKET' and s.in_out == 'INPUT']
_m[_gi[1]] = 0.5236  # Angle

# ---- collection membership
col_collection.objects.link(ob_spacer_smd_m2_5_h6mm_wurth_9774060151)

# ---- scene / render settings (as saved in the file)
scene.frame_start = 1; scene.frame_end = 250; scene.frame_set(1)
scene.render.engine = 'BLENDER_EEVEE_NEXT'
scene.cycles.sampling_pattern = 'TABULATED_SOBOL'
scene.cycles.use_light_tree = False
scene.eevee.ray_tracing_options.trace_max_roughness = 0.0
scene.view_settings.view_transform = 'Filmic'
bpy.context.view_layer.update()

# ---- added for rendering (the .blend has no active camera and no usable light): camera, sun
cam_auto = bpy.data.cameras.new('AutoCamera')
cam_auto.lens = 50.0
cam_auto.sensor_width = 36.0
cam_auto.clip_end = 1000.0
ob_auto_camera = bpy.data.objects.new('AutoCamera', cam_auto)
scene.collection.objects.link(ob_auto_camera)
ob_auto_camera.location = (9.56075, -11.4729, 9.9486)
ob_auto_camera.rotation_euler = (1.09748, -7.21219e-08, 0.694738)
scene.camera = ob_auto_camera
light_auto_sun = bpy.data.lights.new('AutoSun', 'SUN')
light_auto_sun.energy = 3.0
light_auto_sun.angle = 0.0523599
ob_auto_sun = bpy.data.objects.new('AutoSun', light_auto_sun)
scene.collection.objects.link(ob_auto_sun)
ob_auto_sun.rotation_euler = (0.872665, 0.174533, 0.523599)
bpy.context.view_layer.update()
